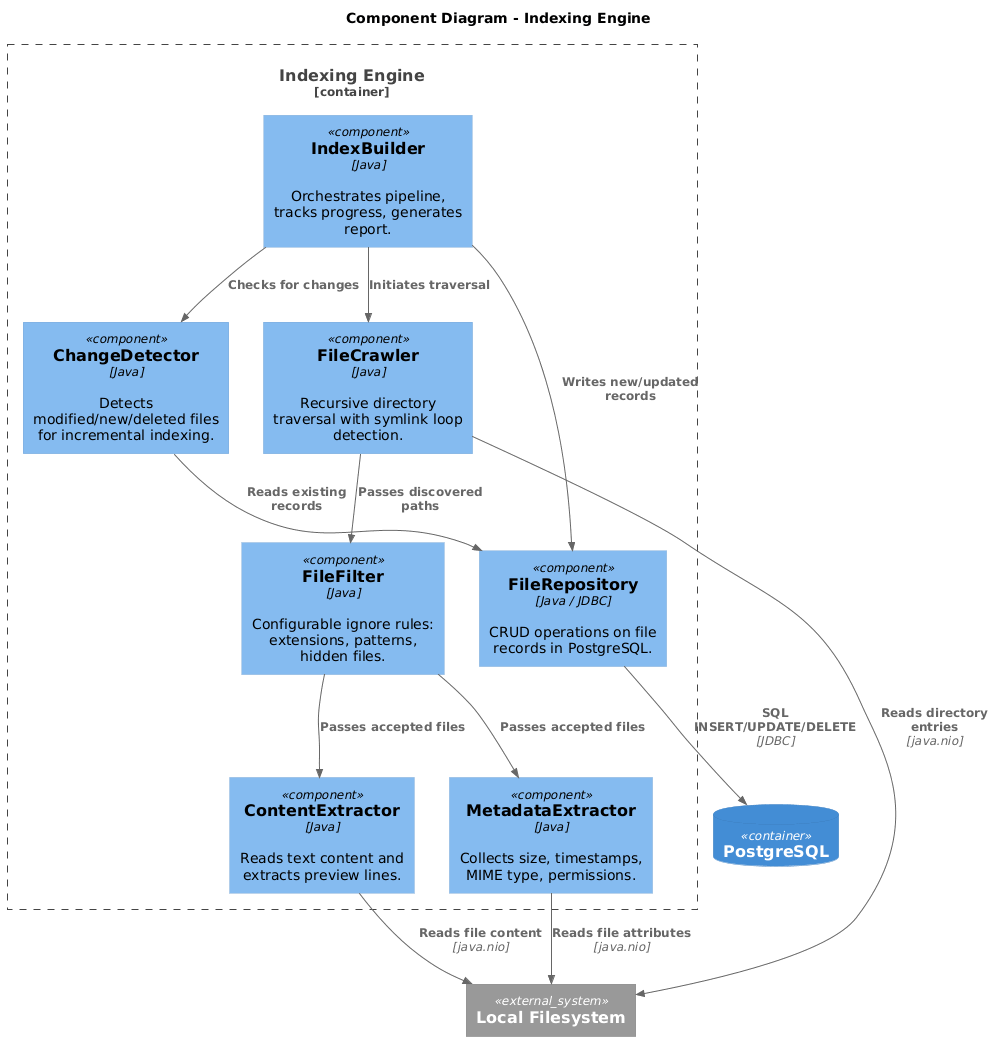

The diagram above was rendered by PlantUML. Its source (embedded in the PNG):
@startuml
!include https://raw.githubusercontent.com/plantuml-stdlib/C4-PlantUML/master/C4_Component.puml

title Component Diagram - Indexing Engine

Container_Boundary(indexer, "Indexing Engine") {
    Component(crawler, "FileCrawler", "Java", "Recursive directory traversal with symlink loop detection.")
    Component(filter, "FileFilter", "Java", "Configurable ignore rules: extensions, patterns, hidden files.")
    Component(contentEx, "ContentExtractor", "Java", "Reads text content and extracts preview lines.")
    Component(metaEx, "MetadataExtractor", "Java", "Collects size, timestamps, MIME type, permissions.")
    Component(changeDet, "ChangeDetector", "Java", "Detects modified/new/deleted files for incremental indexing.")
    Component(builder, "IndexBuilder", "Java", "Orchestrates pipeline, tracks progress, generates report.")
    Component(fileRepo, "FileRepository", "Java / JDBC", "CRUD operations on file records in PostgreSQL.")
}

System_Ext(fs, "Local Filesystem")
ContainerDb(db, "PostgreSQL")

Rel(builder, crawler, "Initiates traversal")
Rel(crawler, filter, "Passes discovered paths")
Rel(filter, contentEx, "Passes accepted files")
Rel(filter, metaEx, "Passes accepted files")
Rel(builder, changeDet, "Checks for changes")
Rel(changeDet, fileRepo, "Reads existing records")
Rel(builder, fileRepo, "Writes new/updated records")
Rel(fileRepo, db, "SQL INSERT/UPDATE/DELETE", "JDBC")
Rel(crawler, fs, "Reads directory entries", "java.nio")
Rel(contentEx, fs, "Reads file content", "java.nio")
Rel(metaEx, fs, "Reads file attributes", "java.nio")
@enduml